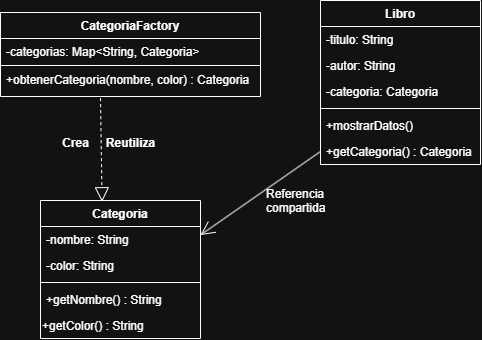

The diagram above was exported from draw.io. Its source (the exported page's mxGraphModel, read from the mxfile embedded in the PNG):
<mxGraphModel dx="1231" dy="680" grid="1" gridSize="10" guides="1" tooltips="1" connect="1" arrows="1" fold="1" page="1" pageScale="1" pageWidth="827" pageHeight="1169" math="0" shadow="0">
  <root>
    <mxCell id="0" />
    <mxCell id="1" parent="0" />
    <mxCell id="4K3WOaIRfVra6hyCPBmS-13" parent="1" style="swimlane;fontStyle=1;align=center;verticalAlign=top;childLayout=stackLayout;horizontal=1;startSize=26;horizontalStack=0;resizeParent=1;resizeParentMax=0;resizeLast=0;collapsible=1;marginBottom=0;whiteSpace=wrap;html=1;" value="CategoriaFactory" vertex="1">
      <mxGeometry height="84" width="260" x="250" y="92" as="geometry" />
    </mxCell>
    <mxCell id="4K3WOaIRfVra6hyCPBmS-36" parent="4K3WOaIRfVra6hyCPBmS-13" style="text;strokeColor=none;fillColor=none;align=left;verticalAlign=top;spacingLeft=4;spacingRight=4;overflow=hidden;rotatable=0;points=[[0,0.5],[1,0.5]];portConstraint=eastwest;whiteSpace=wrap;html=1;" value="&lt;div style=&quot;padding: 0px; margin: 0px;&quot;&gt;-categorias: Map&amp;lt;String, Categoria&amp;gt;&lt;/div&gt;" vertex="1">
      <mxGeometry height="26" width="260" y="26" as="geometry" />
    </mxCell>
    <mxCell id="4K3WOaIRfVra6hyCPBmS-15" parent="4K3WOaIRfVra6hyCPBmS-13" style="line;strokeWidth=1;fillColor=none;align=left;verticalAlign=middle;spacingTop=-1;spacingLeft=3;spacingRight=3;rotatable=0;labelPosition=right;points=[];portConstraint=eastwest;strokeColor=inherit;" value="&#10;" vertex="1">
      <mxGeometry height="2" width="260" y="52" as="geometry" />
    </mxCell>
    <mxCell id="4K3WOaIRfVra6hyCPBmS-19" parent="4K3WOaIRfVra6hyCPBmS-13" style="text;strokeColor=none;fillColor=none;align=left;verticalAlign=top;spacingLeft=4;spacingRight=4;overflow=hidden;rotatable=0;points=[[0,0.5],[1,0.5]];portConstraint=eastwest;whiteSpace=wrap;html=1;" value="+obtenerCategoria(nombre, color) : Categoria" vertex="1">
      <mxGeometry height="30" width="260" y="54" as="geometry" />
    </mxCell>
    <mxCell id="4K3WOaIRfVra6hyCPBmS-35" parent="1" style="text;strokeColor=none;fillColor=none;align=left;verticalAlign=top;spacingLeft=4;spacingRight=4;overflow=hidden;rotatable=0;points=[[0,0.5],[1,0.5]];portConstraint=eastwest;whiteSpace=wrap;html=1;" value="Referencia compartida" vertex="1">
      <mxGeometry height="40" width="80" x="510" y="260" as="geometry" />
    </mxCell>
    <mxCell id="4K3WOaIRfVra6hyCPBmS-43" parent="1" style="swimlane;fontStyle=1;align=center;verticalAlign=top;childLayout=stackLayout;horizontal=1;startSize=26;horizontalStack=0;resizeParent=1;resizeParentMax=0;resizeLast=0;collapsible=1;marginBottom=0;whiteSpace=wrap;html=1;" value="Categoria" vertex="1">
      <mxGeometry height="138" width="160" x="290" y="280" as="geometry" />
    </mxCell>
    <mxCell id="4K3WOaIRfVra6hyCPBmS-44" parent="4K3WOaIRfVra6hyCPBmS-43" style="text;strokeColor=none;fillColor=none;align=left;verticalAlign=top;spacingLeft=4;spacingRight=4;overflow=hidden;rotatable=0;points=[[0,0.5],[1,0.5]];portConstraint=eastwest;whiteSpace=wrap;html=1;" value="-nombre: String" vertex="1">
      <mxGeometry height="26" width="160" y="26" as="geometry" />
    </mxCell>
    <mxCell id="4K3WOaIRfVra6hyCPBmS-47" parent="4K3WOaIRfVra6hyCPBmS-43" style="text;strokeColor=none;fillColor=none;align=left;verticalAlign=top;spacingLeft=4;spacingRight=4;overflow=hidden;rotatable=0;points=[[0,0.5],[1,0.5]];portConstraint=eastwest;whiteSpace=wrap;html=1;" value="-color: String" vertex="1">
      <mxGeometry height="26" width="160" y="52" as="geometry" />
    </mxCell>
    <mxCell id="4K3WOaIRfVra6hyCPBmS-45" parent="4K3WOaIRfVra6hyCPBmS-43" style="line;strokeWidth=1;fillColor=none;align=left;verticalAlign=middle;spacingTop=-1;spacingLeft=3;spacingRight=3;rotatable=0;labelPosition=right;points=[];portConstraint=eastwest;strokeColor=inherit;" value="" vertex="1">
      <mxGeometry height="8" width="160" y="78" as="geometry" />
    </mxCell>
    <mxCell id="4K3WOaIRfVra6hyCPBmS-46" parent="4K3WOaIRfVra6hyCPBmS-43" style="text;strokeColor=none;fillColor=none;align=left;verticalAlign=top;spacingLeft=4;spacingRight=4;overflow=hidden;rotatable=0;points=[[0,0.5],[1,0.5]];portConstraint=eastwest;whiteSpace=wrap;html=1;" value="+getNombre() : String" vertex="1">
      <mxGeometry height="26" width="160" y="86" as="geometry" />
    </mxCell>
    <mxCell id="4K3WOaIRfVra6hyCPBmS-49" parent="4K3WOaIRfVra6hyCPBmS-43" style="text;whiteSpace=wrap;html=1;" value="+getColor() : String" vertex="1">
      <mxGeometry height="26" width="160" y="112" as="geometry" />
    </mxCell>
    <mxCell id="4K3WOaIRfVra6hyCPBmS-51" parent="1" style="text;align=center;fontStyle=1;verticalAlign=middle;spacingLeft=3;spacingRight=3;strokeColor=none;rotatable=0;points=[[0,0.5],[1,0.5]];portConstraint=eastwest;html=1;" value="Crea" vertex="1">
      <mxGeometry height="26" width="50" x="300" y="210" as="geometry" />
    </mxCell>
    <mxCell id="4K3WOaIRfVra6hyCPBmS-52" parent="1" style="swimlane;fontStyle=1;align=center;verticalAlign=top;childLayout=stackLayout;horizontal=1;startSize=26;horizontalStack=0;resizeParent=1;resizeParentMax=0;resizeLast=0;collapsible=1;marginBottom=0;whiteSpace=wrap;html=1;" value="Libro" vertex="1">
      <mxGeometry height="164" width="160" x="570" y="80" as="geometry" />
    </mxCell>
    <mxCell id="4K3WOaIRfVra6hyCPBmS-53" parent="4K3WOaIRfVra6hyCPBmS-52" style="text;strokeColor=none;fillColor=none;align=left;verticalAlign=top;spacingLeft=4;spacingRight=4;overflow=hidden;rotatable=0;points=[[0,0.5],[1,0.5]];portConstraint=eastwest;whiteSpace=wrap;html=1;" value="-titulo: String" vertex="1">
      <mxGeometry height="26" width="160" y="26" as="geometry" />
    </mxCell>
    <mxCell id="4K3WOaIRfVra6hyCPBmS-61" parent="4K3WOaIRfVra6hyCPBmS-52" style="text;strokeColor=none;fillColor=none;align=left;verticalAlign=top;spacingLeft=4;spacingRight=4;overflow=hidden;rotatable=0;points=[[0,0.5],[1,0.5]];portConstraint=eastwest;whiteSpace=wrap;html=1;" value="-autor: String" vertex="1">
      <mxGeometry height="26" width="160" y="52" as="geometry" />
    </mxCell>
    <mxCell id="4K3WOaIRfVra6hyCPBmS-60" parent="4K3WOaIRfVra6hyCPBmS-52" style="text;strokeColor=none;fillColor=none;align=left;verticalAlign=top;spacingLeft=4;spacingRight=4;overflow=hidden;rotatable=0;points=[[0,0.5],[1,0.5]];portConstraint=eastwest;whiteSpace=wrap;html=1;" value="-categoria: Categoria" vertex="1">
      <mxGeometry height="26" width="160" y="78" as="geometry" />
    </mxCell>
    <mxCell id="4K3WOaIRfVra6hyCPBmS-54" parent="4K3WOaIRfVra6hyCPBmS-52" style="line;strokeWidth=1;fillColor=none;align=left;verticalAlign=middle;spacingTop=-1;spacingLeft=3;spacingRight=3;rotatable=0;labelPosition=right;points=[];portConstraint=eastwest;strokeColor=inherit;" value="" vertex="1">
      <mxGeometry height="8" width="160" y="104" as="geometry" />
    </mxCell>
    <mxCell id="4K3WOaIRfVra6hyCPBmS-55" parent="4K3WOaIRfVra6hyCPBmS-52" style="text;strokeColor=none;fillColor=none;align=left;verticalAlign=top;spacingLeft=4;spacingRight=4;overflow=hidden;rotatable=0;points=[[0,0.5],[1,0.5]];portConstraint=eastwest;whiteSpace=wrap;html=1;" value="+mostrarDatos()" vertex="1">
      <mxGeometry height="26" width="160" y="112" as="geometry" />
    </mxCell>
    <mxCell id="4K3WOaIRfVra6hyCPBmS-56" parent="4K3WOaIRfVra6hyCPBmS-52" style="text;strokeColor=none;fillColor=none;align=left;verticalAlign=top;spacingLeft=4;spacingRight=4;overflow=hidden;rotatable=0;points=[[0,0.5],[1,0.5]];portConstraint=eastwest;whiteSpace=wrap;html=1;" value="+getCategoria() : Categoria" vertex="1">
      <mxGeometry height="26" width="160" y="138" as="geometry" />
    </mxCell>
    <mxCell id="4K3WOaIRfVra6hyCPBmS-62" edge="1" parent="1" style="endArrow=block;dashed=1;endFill=0;endSize=12;html=1;rounded=0;entryX=0.385;entryY=0.009;entryDx=0;entryDy=0;entryPerimeter=0;" target="4K3WOaIRfVra6hyCPBmS-43" value="">
      <mxGeometry relative="1" width="160" as="geometry">
        <mxPoint x="350" y="177.64" as="sourcePoint" />
        <mxPoint x="497.4399999999998" y="279.9999999999999" as="targetPoint" />
      </mxGeometry>
    </mxCell>
    <mxCell id="4K3WOaIRfVra6hyCPBmS-63" parent="1" style="text;align=center;fontStyle=1;verticalAlign=middle;spacingLeft=3;spacingRight=3;strokeColor=none;rotatable=0;points=[[0,0.5],[1,0.5]];portConstraint=eastwest;html=1;" value="Reutiliza" vertex="1">
      <mxGeometry height="26" width="66" x="347" y="210" as="geometry" />
    </mxCell>
    <mxCell id="4K3WOaIRfVra6hyCPBmS-64" edge="1" parent="1" source="4K3WOaIRfVra6hyCPBmS-56" style="endArrow=open;endFill=1;endSize=12;html=1;rounded=0;exitX=0;exitY=0.5;exitDx=0;exitDy=0;entryX=1;entryY=0.25;entryDx=0;entryDy=0;" target="4K3WOaIRfVra6hyCPBmS-43" value="">
      <mxGeometry relative="1" width="160" as="geometry">
        <mxPoint x="380" y="458.95" as="sourcePoint" />
        <mxPoint x="470" y="290" as="targetPoint" />
      </mxGeometry>
    </mxCell>
  </root>
</mxGraphModel>